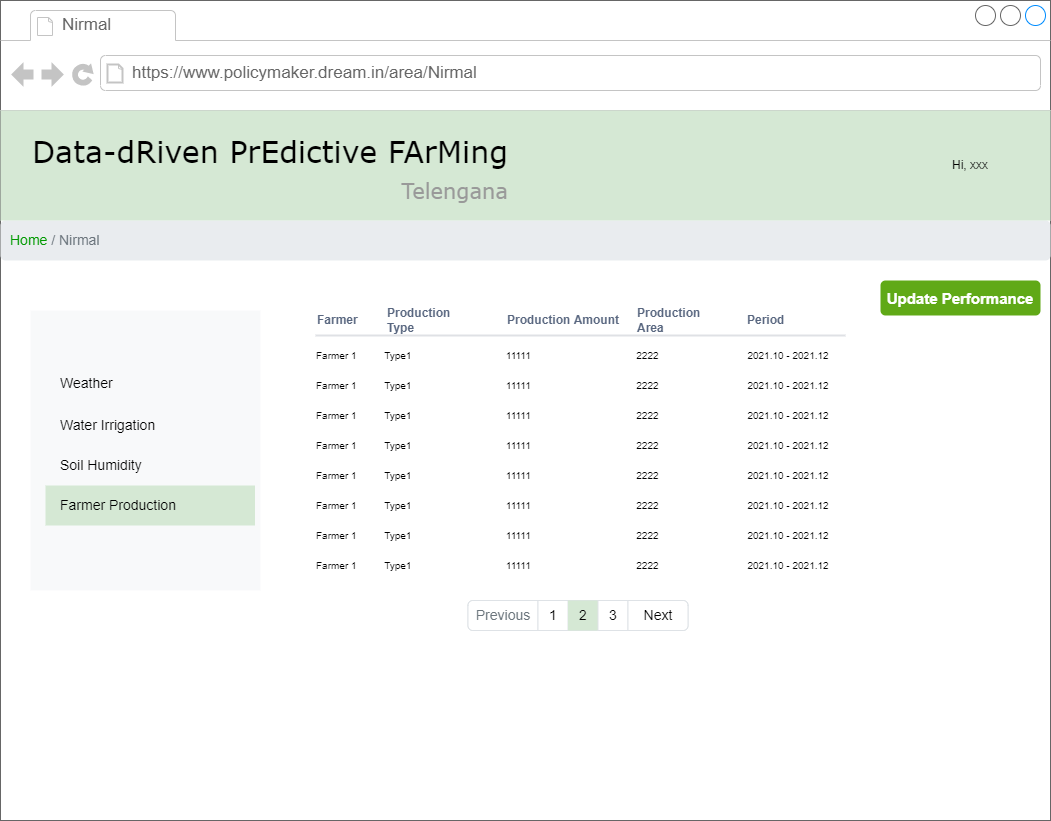

The diagram above was exported from draw.io. Its source (the exported page's mxGraphModel, read from the mxfile embedded in the PNG):
<mxGraphModel dx="2062" dy="1114" grid="1" gridSize="10" guides="1" tooltips="1" connect="1" arrows="1" fold="1" page="1" pageScale="1" pageWidth="1100" pageHeight="850" background="#ffffff" math="0" shadow="0">
  <root>
    <mxCell id="mszeHIgn2fnP2SuruWTq-0" />
    <mxCell id="mszeHIgn2fnP2SuruWTq-1" parent="mszeHIgn2fnP2SuruWTq-0" />
    <mxCell id="mszeHIgn2fnP2SuruWTq-2" value="" style="strokeWidth=1;shadow=0;dashed=0;align=center;html=1;shape=mxgraph.mockup.containers.browserWindow;rSize=0;strokeColor=none;mainText=,;recursiveResize=0;rounded=0;labelBackgroundColor=none;fontFamily=Verdana;fontSize=12" parent="mszeHIgn2fnP2SuruWTq-1" vertex="1">
      <mxGeometry x="30" y="20" width="1050" height="820" as="geometry" />
    </mxCell>
    <mxCell id="mszeHIgn2fnP2SuruWTq-3" value="Nirmal" style="strokeWidth=1;shadow=0;dashed=0;align=center;html=1;shape=mxgraph.mockup.containers.anchor;fontSize=17;fontColor=#666666;align=left;" parent="mszeHIgn2fnP2SuruWTq-2" vertex="1">
      <mxGeometry x="60" y="12" width="110" height="26" as="geometry" />
    </mxCell>
    <mxCell id="mszeHIgn2fnP2SuruWTq-4" value="https://www.policymaker.dream.in/area/Nirmal" style="strokeWidth=1;shadow=0;dashed=0;align=center;html=1;shape=mxgraph.mockup.containers.anchor;rSize=0;fontSize=17;fontColor=#666666;align=left;" parent="mszeHIgn2fnP2SuruWTq-2" vertex="1">
      <mxGeometry x="130" y="60" width="250" height="26" as="geometry" />
    </mxCell>
    <mxCell id="mszeHIgn2fnP2SuruWTq-25" value="" style="fillColor=#F8F9FA;strokeColor=none;align=left;fontSize=14;fontColor=#323232;" parent="mszeHIgn2fnP2SuruWTq-2" vertex="1">
      <mxGeometry x="30" y="310" width="230" height="280" as="geometry" />
    </mxCell>
    <mxCell id="mszeHIgn2fnP2SuruWTq-27" value="Weather" style="html=1;shadow=0;dashed=0;shape=mxgraph.bootstrap.rrect;rSize=5;fillColor=none;strokeColor=none;perimeter=none;whiteSpace=wrap;align=left;spacing=15;fontSize=14;" parent="mszeHIgn2fnP2SuruWTq-25" vertex="1">
      <mxGeometry x="0.5" width="189.5" height="40" relative="1" as="geometry">
        <mxPoint x="-100" y="53" as="offset" />
      </mxGeometry>
    </mxCell>
    <mxCell id="mszeHIgn2fnP2SuruWTq-30" value="Water Irrigation" style="html=1;shadow=0;dashed=0;fillColor=none;strokeColor=none;perimeter=none;whiteSpace=wrap;align=left;spacing=15;fontColor=#000000;fontSize=14;" parent="mszeHIgn2fnP2SuruWTq-25" vertex="1">
      <mxGeometry x="0.5" width="199.5" height="40" relative="1" as="geometry">
        <mxPoint x="-100" y="95" as="offset" />
      </mxGeometry>
    </mxCell>
    <mxCell id="mszeHIgn2fnP2SuruWTq-31" value="Soil Humidity" style="html=1;shadow=0;dashed=0;fillColor=none;strokeColor=none;perimeter=none;whiteSpace=wrap;align=left;spacing=15;fontColor=#000000;fontSize=14;" parent="mszeHIgn2fnP2SuruWTq-25" vertex="1">
      <mxGeometry x="0.5" width="189.5" height="40" relative="1" as="geometry">
        <mxPoint x="-100" y="135" as="offset" />
      </mxGeometry>
    </mxCell>
    <mxCell id="mszeHIgn2fnP2SuruWTq-32" value="Farmer Production" style="html=1;shadow=0;dashed=0;fillColor=#d5e8d4;strokeColor=none;perimeter=none;whiteSpace=wrap;align=left;spacing=15;fontSize=14;" parent="mszeHIgn2fnP2SuruWTq-25" vertex="1">
      <mxGeometry x="0.5" width="209.5" height="40" relative="1" as="geometry">
        <mxPoint x="-100" y="175" as="offset" />
      </mxGeometry>
    </mxCell>
    <mxCell id="1Ri7I8sDpfcnbPlS_giA-139" value="" style="group" parent="mszeHIgn2fnP2SuruWTq-2" vertex="1" connectable="0">
      <mxGeometry x="310" y="310" width="535" height="270" as="geometry" />
    </mxCell>
    <mxCell id="1Ri7I8sDpfcnbPlS_giA-114" value="Production Type" style="html=1;fillColor=none;strokeColor=none;fontSize=11;align=left;fontColor=#596780;fontStyle=1;whiteSpace=wrap" parent="1Ri7I8sDpfcnbPlS_giA-139" vertex="1">
      <mxGeometry x="75" width="90" height="20" as="geometry" />
    </mxCell>
    <mxCell id="1Ri7I8sDpfcnbPlS_giA-115" value="Production Amount" style="html=1;fillColor=none;strokeColor=none;fontSize=11;align=left;fontColor=#596780;fontStyle=1;whiteSpace=wrap" parent="1Ri7I8sDpfcnbPlS_giA-139" vertex="1">
      <mxGeometry x="195" width="120" height="20" as="geometry" />
    </mxCell>
    <mxCell id="1Ri7I8sDpfcnbPlS_giA-116" value="Production Area" style="html=1;fillColor=none;strokeColor=none;fontSize=11;align=left;fontColor=#596780;fontStyle=1;whiteSpace=wrap" parent="1Ri7I8sDpfcnbPlS_giA-139" vertex="1">
      <mxGeometry x="325" width="90" height="20" as="geometry" />
    </mxCell>
    <mxCell id="1Ri7I8sDpfcnbPlS_giA-117" value="" style="shape=line;strokeWidth=2;html=1;strokeColor=#DFE1E5;resizeWidth=1;fontSize=16;fontColor=#000000;fillColor=none;" parent="1Ri7I8sDpfcnbPlS_giA-139" vertex="1">
      <mxGeometry x="5" y="20" width="530" height="10" as="geometry" />
    </mxCell>
    <mxCell id="1Ri7I8sDpfcnbPlS_giA-119" value="Period" style="html=1;fillColor=none;strokeColor=none;fontSize=11;align=left;fontColor=#596780;fontStyle=1;whiteSpace=wrap" parent="1Ri7I8sDpfcnbPlS_giA-139" vertex="1">
      <mxGeometry x="435" width="60" height="20" as="geometry" />
    </mxCell>
    <mxCell id="1Ri7I8sDpfcnbPlS_giA-121" value="Farmer" style="html=1;fillColor=none;strokeColor=none;fontSize=11;align=left;fontColor=#596780;fontStyle=1;whiteSpace=wrap" parent="1Ri7I8sDpfcnbPlS_giA-139" vertex="1">
      <mxGeometry x="5" width="50" height="20" as="geometry" />
    </mxCell>
    <mxCell id="1Ri7I8sDpfcnbPlS_giA-128" value="Farmer 1          Type1                                  11111                                      2222                                2021.10 - 2021.12  " style="text;strokeColor=none;fillColor=none;align=left;verticalAlign=middle;spacingLeft=4;spacingRight=4;overflow=hidden;points=[[0,0.5],[1,0.5]];portConstraint=eastwest;rotatable=0;fontSize=10;fontColor=#000000;" parent="1Ri7I8sDpfcnbPlS_giA-139" vertex="1">
      <mxGeometry y="30" width="535" height="30" as="geometry" />
    </mxCell>
    <mxCell id="1Ri7I8sDpfcnbPlS_giA-129" value="Farmer 1          Type1                                  11111                                      2222                                2021.10 - 2021.12  " style="text;strokeColor=none;fillColor=none;align=left;verticalAlign=middle;spacingLeft=4;spacingRight=4;overflow=hidden;points=[[0,0.5],[1,0.5]];portConstraint=eastwest;rotatable=0;fontSize=10;fontColor=#000000;" parent="1Ri7I8sDpfcnbPlS_giA-139" vertex="1">
      <mxGeometry y="60" width="535" height="30" as="geometry" />
    </mxCell>
    <mxCell id="1Ri7I8sDpfcnbPlS_giA-130" value="Farmer 1          Type1                                  11111                                      2222                                2021.10 - 2021.12  " style="text;strokeColor=none;fillColor=none;align=left;verticalAlign=middle;spacingLeft=4;spacingRight=4;overflow=hidden;points=[[0,0.5],[1,0.5]];portConstraint=eastwest;rotatable=0;fontSize=10;fontColor=#000000;" parent="1Ri7I8sDpfcnbPlS_giA-139" vertex="1">
      <mxGeometry y="90" width="535" height="30" as="geometry" />
    </mxCell>
    <mxCell id="1Ri7I8sDpfcnbPlS_giA-131" value="Farmer 1          Type1                                  11111                                      2222                                2021.10 - 2021.12  " style="text;strokeColor=none;fillColor=none;align=left;verticalAlign=middle;spacingLeft=4;spacingRight=4;overflow=hidden;points=[[0,0.5],[1,0.5]];portConstraint=eastwest;rotatable=0;fontSize=10;fontColor=#000000;" parent="1Ri7I8sDpfcnbPlS_giA-139" vertex="1">
      <mxGeometry y="120" width="535" height="30" as="geometry" />
    </mxCell>
    <mxCell id="1Ri7I8sDpfcnbPlS_giA-132" value="Farmer 1          Type1                                  11111                                      2222                                2021.10 - 2021.12  " style="text;strokeColor=none;fillColor=none;align=left;verticalAlign=middle;spacingLeft=4;spacingRight=4;overflow=hidden;points=[[0,0.5],[1,0.5]];portConstraint=eastwest;rotatable=0;fontSize=10;fontColor=#000000;" parent="1Ri7I8sDpfcnbPlS_giA-139" vertex="1">
      <mxGeometry y="150" width="535" height="30" as="geometry" />
    </mxCell>
    <mxCell id="1Ri7I8sDpfcnbPlS_giA-133" value="Farmer 1          Type1                                  11111                                      2222                                2021.10 - 2021.12  " style="text;strokeColor=none;fillColor=none;align=left;verticalAlign=middle;spacingLeft=4;spacingRight=4;overflow=hidden;points=[[0,0.5],[1,0.5]];portConstraint=eastwest;rotatable=0;fontSize=10;fontColor=#000000;" parent="1Ri7I8sDpfcnbPlS_giA-139" vertex="1">
      <mxGeometry y="180" width="535" height="30" as="geometry" />
    </mxCell>
    <mxCell id="1Ri7I8sDpfcnbPlS_giA-134" value="Farmer 1          Type1                                  11111                                      2222                                2021.10 - 2021.12  " style="text;strokeColor=none;fillColor=none;align=left;verticalAlign=middle;spacingLeft=4;spacingRight=4;overflow=hidden;points=[[0,0.5],[1,0.5]];portConstraint=eastwest;rotatable=0;fontSize=10;fontColor=#000000;" parent="1Ri7I8sDpfcnbPlS_giA-139" vertex="1">
      <mxGeometry y="210" width="535" height="30" as="geometry" />
    </mxCell>
    <mxCell id="1Ri7I8sDpfcnbPlS_giA-135" value="Farmer 1          Type1                                  11111                                      2222                                2021.10 - 2021.12  " style="text;strokeColor=none;fillColor=none;align=left;verticalAlign=middle;spacingLeft=4;spacingRight=4;overflow=hidden;points=[[0,0.5],[1,0.5]];portConstraint=eastwest;rotatable=0;fontSize=10;fontColor=#000000;" parent="1Ri7I8sDpfcnbPlS_giA-139" vertex="1">
      <mxGeometry y="240" width="535" height="30" as="geometry" />
    </mxCell>
    <mxCell id="C5WSrtBs8v-UC0Bcll31-0" value="&lt;font color=&quot;#009900&quot;&gt;Home&lt;/font&gt; / Nirmal" style="html=1;shadow=0;dashed=0;shape=mxgraph.bootstrap.rrect;rSize=5;strokeColor=none;strokeWidth=1;fillColor=#E9ECEF;fontColor=#6C757D;whiteSpace=wrap;align=left;verticalAlign=middle;spacingLeft=0;fontStyle=0;fontSize=14;spacing=10;" parent="mszeHIgn2fnP2SuruWTq-2" vertex="1">
      <mxGeometry y="220" width="1050" height="40" as="geometry" />
    </mxCell>
    <mxCell id="1Ri7I8sDpfcnbPlS_giA-122" value="" style="html=1;shadow=0;dashed=0;shape=mxgraph.bootstrap.rrect;rSize=5;strokeColor=#DEE2E6;html=1;whiteSpace=wrap;fillColor=#ffffff;fontColor=#000000;fontSize=14;" parent="mszeHIgn2fnP2SuruWTq-2" vertex="1">
      <mxGeometry x="467.5" y="600" width="220" height="30" as="geometry" />
    </mxCell>
    <mxCell id="1Ri7I8sDpfcnbPlS_giA-123" value="Previous" style="strokeColor=inherit;fillColor=inherit;gradientColor=inherit;html=1;shadow=0;dashed=0;shape=mxgraph.bootstrap.leftButton;rSize=5;perimeter=none;whiteSpace=wrap;resizeHeight=1;fontColor=#6C767D;fontSize=14;" parent="1Ri7I8sDpfcnbPlS_giA-122" vertex="1">
      <mxGeometry width="70" height="30" relative="1" as="geometry" />
    </mxCell>
    <mxCell id="1Ri7I8sDpfcnbPlS_giA-124" value="1" style="strokeColor=inherit;fillColor=inherit;gradientColor=inherit;fontColor=inherit;html=1;shadow=0;dashed=0;perimeter=none;whiteSpace=wrap;resizeHeight=1;fontSize=14;" parent="1Ri7I8sDpfcnbPlS_giA-122" vertex="1">
      <mxGeometry width="30" height="30" relative="1" as="geometry">
        <mxPoint x="70" as="offset" />
      </mxGeometry>
    </mxCell>
    <mxCell id="1Ri7I8sDpfcnbPlS_giA-125" value="2" style="html=1;shadow=0;dashed=0;perimeter=none;whiteSpace=wrap;resizeHeight=1;fillColor=#d5e8d4;strokeColor=none;fontSize=14;" parent="1Ri7I8sDpfcnbPlS_giA-122" vertex="1">
      <mxGeometry width="30" height="30" relative="1" as="geometry">
        <mxPoint x="100" as="offset" />
      </mxGeometry>
    </mxCell>
    <mxCell id="1Ri7I8sDpfcnbPlS_giA-126" value="3" style="strokeColor=inherit;fillColor=inherit;gradientColor=inherit;fontColor=inherit;html=1;shadow=0;dashed=0;perimeter=none;whiteSpace=wrap;resizeHeight=1;fontSize=14;" parent="1Ri7I8sDpfcnbPlS_giA-122" vertex="1">
      <mxGeometry width="30" height="30" relative="1" as="geometry">
        <mxPoint x="130" as="offset" />
      </mxGeometry>
    </mxCell>
    <mxCell id="1Ri7I8sDpfcnbPlS_giA-127" value="Next" style="strokeColor=inherit;fillColor=inherit;gradientColor=inherit;fontColor=inherit;html=1;shadow=0;dashed=0;shape=mxgraph.bootstrap.rightButton;rSize=5;perimeter=none;whiteSpace=wrap;resizeHeight=1;fontSize=14;" parent="1Ri7I8sDpfcnbPlS_giA-122" vertex="1">
      <mxGeometry x="1" width="60" height="30" relative="1" as="geometry">
        <mxPoint x="-60" as="offset" />
      </mxGeometry>
    </mxCell>
    <mxCell id="MhpaftkfCNYAgm80FXQt-0" value="&lt;font size=&quot;1&quot;&gt;&lt;b style=&quot;font-size: 15px&quot;&gt;Update Performance&lt;/b&gt;&lt;/font&gt;" style="html=1;shadow=0;dashed=0;shape=mxgraph.bootstrap.rrect;rSize=5;strokeColor=none;strokeWidth=3;fillColor=#60a917;fontColor=#ffffff;whiteSpace=wrap;align=center;verticalAlign=middle;spacingLeft=0;fontStyle=0;fontSize=16;spacing=5;" parent="mszeHIgn2fnP2SuruWTq-2" vertex="1">
      <mxGeometry x="880" y="280" width="160" height="35" as="geometry" />
    </mxCell>
    <mxCell id="mszeHIgn2fnP2SuruWTq-17" value="" style="group" parent="mszeHIgn2fnP2SuruWTq-1" vertex="1" connectable="0">
      <mxGeometry x="30" y="130" width="1050" height="150" as="geometry" />
    </mxCell>
    <mxCell id="mszeHIgn2fnP2SuruWTq-18" value="" style="rounded=0;whiteSpace=wrap;html=1;fontSize=21;fillColor=#d5e8d4;strokeColor=none;" parent="mszeHIgn2fnP2SuruWTq-17" vertex="1">
      <mxGeometry width="1050" height="110" as="geometry" />
    </mxCell>
    <mxCell id="mszeHIgn2fnP2SuruWTq-19" value="Data-dRiven PrEdictive FArMing&lt;br&gt;&lt;div style=&quot;text-align: right&quot;&gt;&lt;font style=&quot;font-size: 21px&quot; color=&quot;#999999&quot;&gt;Telengana&lt;/font&gt;&lt;/div&gt;" style="text;html=1;points=[];align=left;verticalAlign=top;spacingTop=-4;fontSize=30;fontFamily=Verdana" parent="mszeHIgn2fnP2SuruWTq-17" vertex="1">
      <mxGeometry x="30" y="20" width="480" height="70" as="geometry" />
    </mxCell>
    <mxCell id="ynAfoS29EzaQKuRdSCzY-0" value="Hi, xxx" style="text;html=1;strokeColor=none;fillColor=none;align=center;verticalAlign=middle;whiteSpace=wrap;rounded=0;fontSize=12;fontColor=#000000;" parent="mszeHIgn2fnP2SuruWTq-1" vertex="1">
      <mxGeometry x="970" y="170" width="60" height="30" as="geometry" />
    </mxCell>
  </root>
</mxGraphModel>